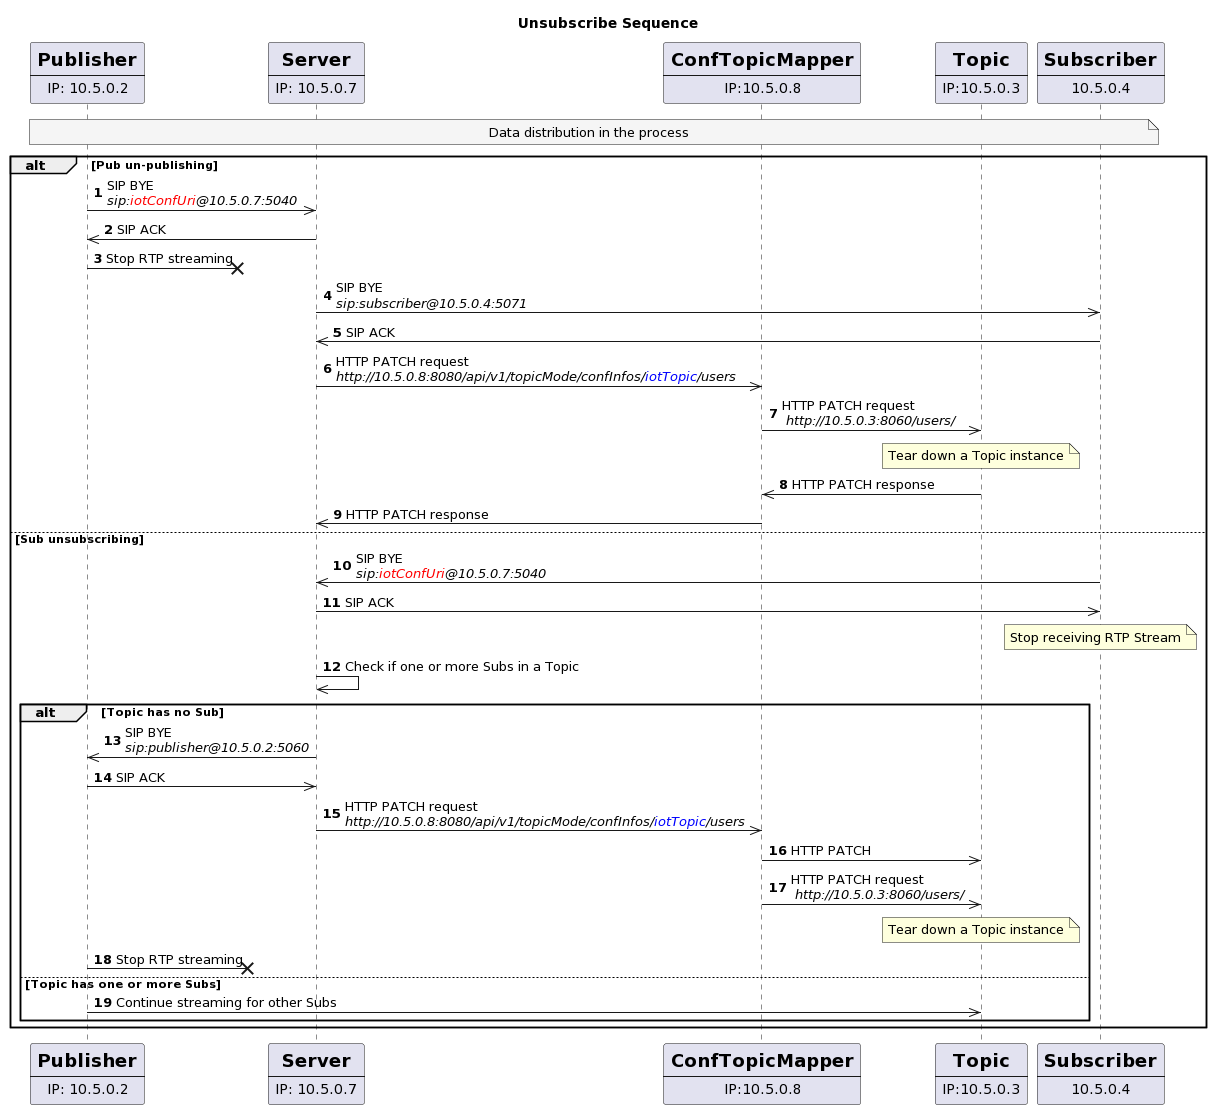

The diagram above was rendered by PlantUML. Its source (embedded in the PNG):
@startuml
title Unsubscribe Sequence
    autonumber
    participant Pub [
        = Publisher
        ----
        IP: 10.5.0.2
    ]
    participant Server [
        = Server
        ----
        IP: 10.5.0.7
    ]
    participant ConfTopicMapper [
        = ConfTopicMapper
        ----
        IP:10.5.0.8
    ]
    participant Topic [
        = Topic
        ----
        IP:10.5.0.3
    ]
    participant Sub [
        = Subscriber
        ----
        10.5.0.4
    ]


    
    Note over Pub, Sub #WhiteSmoke: Data distribution in the process

    alt Pub un-publishing
        Pub ->> Server: SIP BYE\n<i>sip:<color:red>iotConfUri</color>@10.5.0.7:5040</i>
        Server ->> Pub: SIP ACK
        Pub ->x?: Stop RTP streaming
        Server ->> Sub: SIP BYE\n<i>sip:subscriber@10.5.0.4:5071</i>
        Sub ->> Server: SIP ACK
        Server ->> ConfTopicMapper: HTTP PATCH request\n<i>http://10.5.0.8:8080/api/v1/topicMode/confInfos/<color:blue>iotTopic</color>/users</i>
        ConfTopicMapper ->> Topic: HTTP PATCH request\n <i>http://10.5.0.3:8060/users/</i> 
        Note over Topic: Tear down a Topic instance
        Topic ->> ConfTopicMapper: HTTP PATCH response
        ConfTopicMapper ->> Server: HTTP PATCH response 
    else Sub unsubscribing
        Sub ->> Server: SIP BYE\n<i>sip:<color:red>iotConfUri</color>@10.5.0.7:5040</i>
        Server ->> Sub: SIP ACK
        
        Note over Sub: Stop receiving RTP Stream
        
        
        Server ->> Server: Check if one or more Subs in a Topic
        alt Topic has no Sub
            Server ->> Pub: SIP BYE\n<i>sip:publisher@10.5.0.2:5060</i>
            Pub ->> Server: SIP ACK
            Server ->> ConfTopicMapper: HTTP PATCH request\n<i>http://10.5.0.8:8080/api/v1/topicMode/confInfos/<color:blue>iotTopic</color>/users</i>
            ConfTopicMapper ->> Topic: HTTP PATCH
            ConfTopicMapper ->> Topic: HTTP PATCH request\n <i>http://10.5.0.3:8060/users/</i> 
            Note over Topic: Tear down a Topic instance
            Pub ->x?: Stop RTP streaming
        else Topic has one or more Subs
            Pub ->> Topic: Continue streaming for other Subs
        end
    end
@enduml